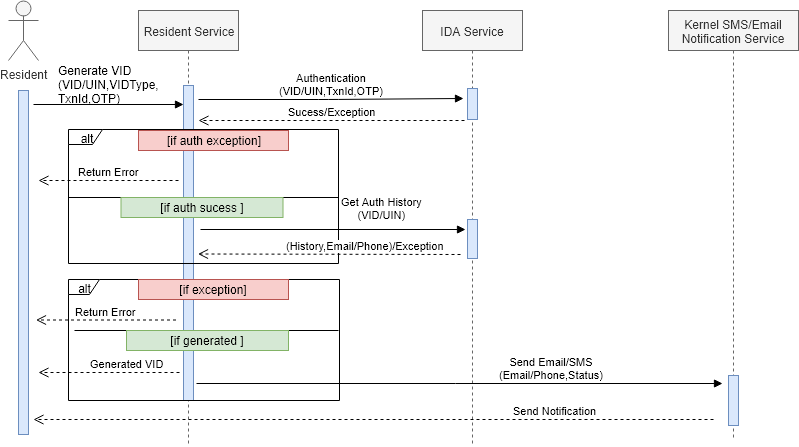

The diagram above was exported from draw.io. Its source (the exported page's mxGraphModel, read from the mxfile embedded in the PNG):
<mxGraphModel dx="1924" dy="678" grid="0" gridSize="10" guides="1" tooltips="1" connect="1" arrows="1" fold="1" page="1" pageScale="1" pageWidth="850" pageHeight="1100" background="#ffffff" math="0" shadow="0">
  <root>
    <mxCell id="0" />
    <mxCell id="1" parent="0" />
    <mxCell id="ex10MRkdJcGarzh-xKvl-45" value="Get Auth History&lt;br&gt;&lt;span&gt;(VID/UIN)&lt;/span&gt;&lt;br&gt;" style="html=1;verticalAlign=bottom;endArrow=block;" parent="1" edge="1">
      <mxGeometry x="0.3667" y="6" width="80" relative="1" as="geometry">
        <mxPoint x="142" y="359" as="sourcePoint" />
        <mxPoint x="407" y="359" as="targetPoint" />
        <mxPoint as="offset" />
      </mxGeometry>
    </mxCell>
    <mxCell id="ex10MRkdJcGarzh-xKvl-2" value="Resident Service" style="shape=umlLifeline;perimeter=lifelinePerimeter;whiteSpace=wrap;html=1;container=1;collapsible=0;recursiveResize=0;outlineConnect=0;fillColor=#f5f5f5;strokeColor=#666666;fontColor=#333333;" parent="1" vertex="1">
      <mxGeometry x="80" y="140" width="100" height="433" as="geometry" />
    </mxCell>
    <mxCell id="ex10MRkdJcGarzh-xKvl-20" value="" style="html=1;points=[];perimeter=orthogonalPerimeter;fillColor=#dae8fc;strokeColor=#6c8ebf;" parent="ex10MRkdJcGarzh-xKvl-2" vertex="1">
      <mxGeometry x="45" y="75" width="10" height="315" as="geometry" />
    </mxCell>
    <mxCell id="ex10MRkdJcGarzh-xKvl-6" value="IDA Service" style="shape=umlLifeline;perimeter=lifelinePerimeter;whiteSpace=wrap;html=1;container=1;collapsible=0;recursiveResize=0;outlineConnect=0;fillColor=#f5f5f5;strokeColor=#666666;fontColor=#333333;" parent="1" vertex="1">
      <mxGeometry x="364" y="140" width="100" height="436" as="geometry" />
    </mxCell>
    <mxCell id="IU0QfLDN2DtxFQrX6Fgw-1" value="" style="html=1;points=[];perimeter=orthogonalPerimeter;fillColor=#dae8fc;strokeColor=#6c8ebf;" vertex="1" parent="ex10MRkdJcGarzh-xKvl-6">
      <mxGeometry x="45" y="209" width="10" height="39" as="geometry" />
    </mxCell>
    <mxCell id="ex10MRkdJcGarzh-xKvl-8" value="Resident" style="shape=umlActor;verticalLabelPosition=bottom;labelBackgroundColor=#ffffff;verticalAlign=top;html=1;fillColor=#f5f5f5;strokeColor=#666666;fontColor=#333333;" parent="1" vertex="1">
      <mxGeometry x="-50" y="130" width="30" height="60" as="geometry" />
    </mxCell>
    <mxCell id="ex10MRkdJcGarzh-xKvl-21" value="" style="rounded=1;orthogonalLoop=0;jettySize=auto;html=1;exitX=1.5;exitY=0.041;exitDx=0;exitDy=0;exitPerimeter=0;spacingTop=0;spacingLeft=0;spacingRight=0;verticalAlign=bottom;fontSize=13;endArrow=block;endFill=1;" parent="1" source="ex10MRkdJcGarzh-xKvl-18" target="ex10MRkdJcGarzh-xKvl-20" edge="1">
      <mxGeometry relative="1" as="geometry" />
    </mxCell>
    <mxCell id="ex10MRkdJcGarzh-xKvl-18" value="" style="html=1;points=[];perimeter=orthogonalPerimeter;fillColor=#dae8fc;strokeColor=#6c8ebf;" parent="1" vertex="1">
      <mxGeometry x="-40" y="220" width="10" height="344" as="geometry" />
    </mxCell>
    <mxCell id="ex10MRkdJcGarzh-xKvl-22" value="Generate VID&lt;br&gt;(VID/UIN,VIDType,&lt;br&gt;TxnId,OTP)" style="text;html=1;resizable=0;points=[];autosize=1;align=left;verticalAlign=top;spacingTop=-4;" parent="1" vertex="1">
      <mxGeometry x="-2.5" y="191" width="111" height="42" as="geometry" />
    </mxCell>
    <mxCell id="ex10MRkdJcGarzh-xKvl-23" value="" style="html=1;points=[];perimeter=orthogonalPerimeter;fillColor=#dae8fc;strokeColor=#6c8ebf;" parent="1" vertex="1">
      <mxGeometry x="409" y="218" width="10" height="31" as="geometry" />
    </mxCell>
    <mxCell id="ex10MRkdJcGarzh-xKvl-27" value="Authentication&lt;br&gt;&lt;span&gt;(VID/UIN,TxnId,OTP)&lt;/span&gt;" style="html=1;verticalAlign=bottom;endArrow=block;entryX=-0.4;entryY=0.323;entryDx=0;entryDy=0;entryPerimeter=0;" parent="1" edge="1" target="ex10MRkdJcGarzh-xKvl-23">
      <mxGeometry width="80" relative="1" as="geometry">
        <mxPoint x="140" y="229" as="sourcePoint" />
        <mxPoint x="310" y="229" as="targetPoint" />
        <Array as="points">
          <mxPoint x="270" y="229" />
        </Array>
      </mxGeometry>
    </mxCell>
    <mxCell id="ex10MRkdJcGarzh-xKvl-32" value="Sucess/Exception" style="html=1;verticalAlign=bottom;endArrow=open;dashed=1;endSize=8;" parent="1" edge="1">
      <mxGeometry relative="1" as="geometry">
        <mxPoint x="406" y="250" as="sourcePoint" />
        <mxPoint x="140" y="250" as="targetPoint" />
      </mxGeometry>
    </mxCell>
    <mxCell id="ex10MRkdJcGarzh-xKvl-36" value="alt" style="shape=umlFrame;whiteSpace=wrap;html=1;width=34;height=15;" parent="1" vertex="1">
      <mxGeometry x="10" y="259" width="270" height="134" as="geometry" />
    </mxCell>
    <mxCell id="ex10MRkdJcGarzh-xKvl-37" value="[if auth exception]" style="text;html=1;strokeColor=#b85450;fillColor=#f8cecc;align=center;verticalAlign=middle;whiteSpace=wrap;rounded=0;" parent="1" vertex="1">
      <mxGeometry x="80" y="260" width="150" height="20" as="geometry" />
    </mxCell>
    <mxCell id="ex10MRkdJcGarzh-xKvl-40" value="Return Error" style="html=1;verticalAlign=bottom;endArrow=open;dashed=1;endSize=8;" parent="1" edge="1">
      <mxGeometry relative="1" as="geometry">
        <mxPoint x="120" y="310" as="sourcePoint" />
        <mxPoint x="-20" y="310" as="targetPoint" />
      </mxGeometry>
    </mxCell>
    <mxCell id="ex10MRkdJcGarzh-xKvl-41" value="" style="line;strokeWidth=1;fillColor=none;align=left;verticalAlign=middle;spacingTop=-1;spacingLeft=3;spacingRight=3;rotatable=0;labelPosition=right;points=[];portConstraint=eastwest;" parent="1" vertex="1">
      <mxGeometry x="10" y="323" width="270" height="8" as="geometry" />
    </mxCell>
    <mxCell id="ex10MRkdJcGarzh-xKvl-44" value="[if auth sucess ]" style="text;html=1;strokeColor=#82b366;fillColor=#d5e8d4;align=center;verticalAlign=middle;whiteSpace=wrap;rounded=0;" parent="1" vertex="1">
      <mxGeometry x="62.5" y="327" width="162" height="20" as="geometry" />
    </mxCell>
    <mxCell id="ex10MRkdJcGarzh-xKvl-48" value="(History,Email/Phone)/Exception" style="html=1;verticalAlign=bottom;endArrow=open;dashed=1;endSize=8;" parent="1" edge="1">
      <mxGeometry x="-0.2798" relative="1" as="geometry">
        <mxPoint x="402" y="384" as="sourcePoint" />
        <mxPoint x="139.5" y="383.5" as="targetPoint" />
        <mxPoint as="offset" />
      </mxGeometry>
    </mxCell>
    <mxCell id="hR3OWLbHBFiltJFqpT4T-1" value="Kernel SMS/Email Notification Service" style="shape=umlLifeline;perimeter=lifelinePerimeter;whiteSpace=wrap;html=1;container=1;collapsible=0;recursiveResize=0;outlineConnect=0;fillColor=#f5f5f5;strokeColor=#666666;fontColor=#333333;" parent="1" vertex="1">
      <mxGeometry x="610" y="140" width="130" height="428" as="geometry" />
    </mxCell>
    <mxCell id="hR3OWLbHBFiltJFqpT4T-3" value="" style="html=1;points=[];perimeter=orthogonalPerimeter;fillColor=#dae8fc;strokeColor=#6c8ebf;" parent="hR3OWLbHBFiltJFqpT4T-1" vertex="1">
      <mxGeometry x="60" y="365" width="10" height="50" as="geometry" />
    </mxCell>
    <mxCell id="hR3OWLbHBFiltJFqpT4T-2" value="Send Email/SMS&lt;br&gt;(Email/Phone,Status)&lt;br&gt;" style="html=1;verticalAlign=bottom;endArrow=block;" parent="1" edge="1">
      <mxGeometry x="0.3498" width="80" relative="1" as="geometry">
        <mxPoint x="138" y="513" as="sourcePoint" />
        <mxPoint x="664" y="513" as="targetPoint" />
        <mxPoint as="offset" />
      </mxGeometry>
    </mxCell>
    <mxCell id="hR3OWLbHBFiltJFqpT4T-6" value="Send Notification&amp;nbsp;" style="html=1;verticalAlign=bottom;endArrow=open;dashed=1;endSize=8;" parent="1" edge="1">
      <mxGeometry x="-0.5382" relative="1" as="geometry">
        <mxPoint x="655" y="549" as="sourcePoint" />
        <mxPoint x="-25" y="549" as="targetPoint" />
        <mxPoint as="offset" />
      </mxGeometry>
    </mxCell>
    <mxCell id="v0IODydQC40pr_qwV4Ix-4" value="alt" style="shape=umlFrame;whiteSpace=wrap;html=1;width=31;height=15;" parent="1" vertex="1">
      <mxGeometry x="10" y="409" width="271" height="121" as="geometry" />
    </mxCell>
    <mxCell id="v0IODydQC40pr_qwV4Ix-5" value="" style="line;strokeWidth=1;fillColor=none;align=left;verticalAlign=middle;spacingTop=-1;spacingLeft=3;spacingRight=3;rotatable=0;labelPosition=right;points=[];portConstraint=eastwest;" parent="1" vertex="1">
      <mxGeometry x="16" y="456" width="264" height="8" as="geometry" />
    </mxCell>
    <mxCell id="v0IODydQC40pr_qwV4Ix-7" value="[if exception]" style="text;html=1;strokeColor=#b85450;fillColor=#f8cecc;align=center;verticalAlign=middle;whiteSpace=wrap;rounded=0;" parent="1" vertex="1">
      <mxGeometry x="80" y="409" width="150" height="20" as="geometry" />
    </mxCell>
    <mxCell id="v0IODydQC40pr_qwV4Ix-8" value="Return Error" style="html=1;verticalAlign=bottom;endArrow=open;dashed=1;endSize=8;" parent="1" edge="1">
      <mxGeometry relative="1" as="geometry">
        <mxPoint x="117.5" y="449.5" as="sourcePoint" />
        <mxPoint x="-22.5" y="449.5" as="targetPoint" />
      </mxGeometry>
    </mxCell>
    <mxCell id="szgI7Ye6ShiZ4rf41tbz-1" value="[if generated ]" style="text;html=1;strokeColor=#82b366;fillColor=#d5e8d4;align=center;verticalAlign=middle;whiteSpace=wrap;rounded=0;" parent="1" vertex="1">
      <mxGeometry x="68" y="460" width="162" height="20" as="geometry" />
    </mxCell>
    <mxCell id="dCLOxp0bvubNZ9KKWTmg-1" value="Generated VID" style="html=1;verticalAlign=bottom;endArrow=open;dashed=1;endSize=8;" parent="1" edge="1">
      <mxGeometry x="-0.2482" relative="1" as="geometry">
        <mxPoint x="121" y="502" as="sourcePoint" />
        <mxPoint x="-20" y="502" as="targetPoint" />
        <mxPoint as="offset" />
      </mxGeometry>
    </mxCell>
  </root>
</mxGraphModel>